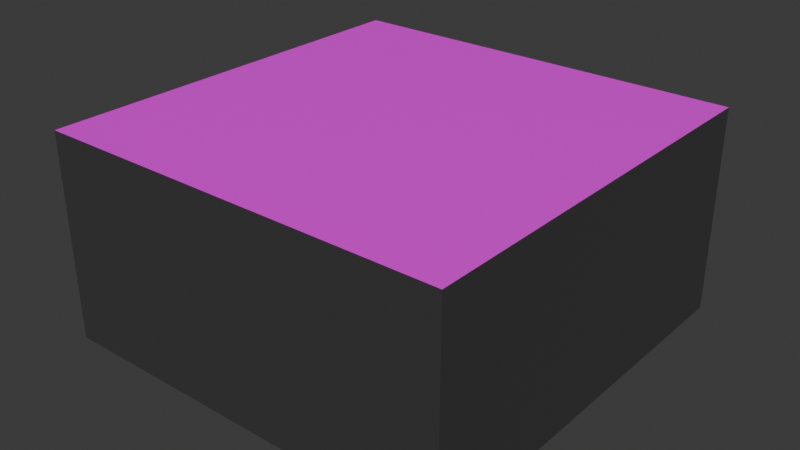 # Source: conveyor.blend  (saved by Blender 5.0.119; exported with 4.5.12 LTS)
import bpy
from mathutils import Matrix  # noqa: F401  (used for matrix-valued properties, if any)

bpy.ops.wm.read_factory_settings(use_empty=True)
scene = bpy.context.scene
scene.name = 'Scene'

# ---- collections
col_collection = bpy.data.collections.new('Collection'); scene.collection.children.link(col_collection)

# ---- images (referenced by path relative to the original .blend; pixels are not part of the script)
import os
ASSET_DIR = os.environ.get("B2B_ASSET_DIR", "")  # directory of the original .blend (textures are referenced by path, not embedded)
HERE = os.path.dirname(os.path.abspath(__file__))  # packed textures are extracted next to this script under _unpacked/

def load_image(name, relpath, width, height, colorspace="sRGB"):
    """Load a texture the original file referenced (path relative to the .blend, or extracted next to this script)."""
    p = next((c for c in (os.path.join(HERE, relpath), os.path.join(ASSET_DIR, relpath)) if relpath and os.path.exists(c)), "")
    if p:
        img = bpy.data.images.load(p, check_existing=True)
        img.name = name
    else:  # same state as the original file: an image datablock whose file is absent (Cycles renders it pink)
        img = bpy.data.images.new(name, width, height)
        img.source = "FILE"
        img.filepath = "//" + (relpath or name)
    img.colorspace_settings.name = colorspace
    return img
img_conveyor_png = load_image('conveyor.png', 'conveyor.png', 1024, 1024, 'sRGB')

# ---- materials (node trees are filled in below, after node groups)
mat_material = bpy.data.materials.new('Material')
mat_material.alpha_threshold = 0.0
mat_material.use_backface_culling_lightprobe_volume = False
mat_material.roughness = 0.5
mat_material.line_color = (0.0, 0.0, 0.0, 1.0)
mat_conveyor_face = bpy.data.materials.new('Conveyor_face')

# ---- material node trees
mat_material.use_nodes = True; mat_material.node_tree.nodes.clear()
_N = mat_material.node_tree.nodes; _L = mat_material.node_tree.links
n0 = _N.new('ShaderNodeOutputMaterial'); n0.name = 'Material Output'; n0.location = (200, 100)
n1 = _N.new('ShaderNodeBsdfPrincipled'); n1.name = 'Principled BSDF'; n1.location = (-200, 100)
n1.inputs[0].default_value = (0.04715, 0.04715, 0.04715, 1.0)
_L.new(n1.outputs[0], n0.inputs[0])
n0.is_active_output = True
mat_conveyor_face.use_nodes = True; mat_conveyor_face.node_tree.nodes.clear()
_N = mat_conveyor_face.node_tree.nodes; _L = mat_conveyor_face.node_tree.links
n0 = _N.new('ShaderNodeBsdfPrincipled'); n0.name = 'Principled BSDF'; n0.location = (-200, 100)
n1 = _N.new('ShaderNodeOutputMaterial'); n1.name = 'Material Output'; n1.location = (200, 100)
n2 = _N.new('ShaderNodeTexImage'); n2.name = 'Image Texture'; n2.location = (-490, 80)
n2.image = img_conveyor_png
n2.interpolation = 'Closest'
_L.new(n0.outputs[0], n1.inputs[0])
_L.new(n2.outputs[0], n0.inputs[0])
n1.is_active_output = True

# ---- world
world_world = bpy.data.worlds.new('World'); scene.world = world_world
world_world.use_nodes = True; world_world.node_tree.nodes.clear()
_N = world_world.node_tree.nodes; _L = world_world.node_tree.links
n0 = _N.new('ShaderNodeOutputWorld'); n0.name = 'World Output'; n0.location = (200, 100)
n1 = _N.new('ShaderNodeBackground'); n1.name = 'Background'; n1.location = (-200, 100)
n1.inputs[0].default_value = (0.05088, 0.05088, 0.05088, 1.0)
_L.new(n1.outputs[0], n0.inputs[0])
n0.is_active_output = True
world_world.color = (0.05088, 0.05088, 0.05088)
world_world.sun_shadow_jitter_overblur = 0.0

# ---- meshes
me_cube = bpy.data.meshes.new('Cube')
me_cube.from_pydata([(1.0, 1.0, 1.0), (1.0, 1.0, -1.0), (1.0, -1.0, 1.0), (1.0, -1.0, -1.0), (-1.0, 1.0, 1.0), (-1.0, 1.0, -1.0), (-1.0, -1.0, 1.0), (-1.0, -1.0, -1.0)], [], [(0, 4, 6, 2), (3, 2, 6, 7), (7, 6, 4, 5), (5, 1, 3, 7), (1, 0, 2, 3), (5, 4, 0, 1)])
me_cube.polygons.foreach_set('material_index', [1, 0, 0, 0, 0, 0])
_uv = me_cube.uv_layers.new(name='UVMap')
_uv.uv.foreach_set('vector', [4.47e-08, -0.003906, 1.0, -0.003906, 1.0, 0.9961, 4.47e-08, 0.9961, 0.375, 0.75, 4.47e-08, 0.9961, 0.625, 1.0, 0.375, 1.0, 0.375, 0.0, 0.625, 0.0, 0.625, 0.25, 0.375, 0.25, 0.125, 0.5, 0.375, 0.5, 0.375, 0.75, 0.125, 0.75, 0.375, 0.5, 4.47e-08, -0.003906, 4.47e-08, 0.9961, 0.375, 0.75, 0.375, 0.25, 0.625, 0.25, 4.47e-08, -0.003906, 0.375, 0.5])
me_cube.materials.append(mat_material)
me_cube.materials.append(mat_conveyor_face)
me_cube.use_mirror_vertex_groups = False
me_cube.update()

# ---- objects
ob_cube = bpy.data.objects.new('Cube', me_cube)

# ---- transforms, parenting, visibility, modifiers, constraints
ob_cube.location = (0.0, 0.0, 0.0)
ob_cube.rotation_euler = (0.0, -0.0, 3.142)
ob_cube.scale = (1.0, 1.0, 0.5)
ob_cube.lock_rotations_4d = False
ob_cube.empty_display_type = 'ARROWS'
ob_cube.lineart.crease_threshold = 0.0

# ---- collection membership
col_collection.objects.link(ob_cube)

# ---- scene / render settings (as saved in the file)
scene.frame_start = 1; scene.frame_end = 250; scene.frame_set(1)
scene.render.engine = 'BLENDER_EEVEE_NEXT'
scene.render.bake_bias = 0.0
scene.render.bake_samples = 0
scene.cycles.sampling_pattern = 'TABULATED_SOBOL'
scene.eevee.use_volume_custom_range = False
bpy.context.view_layer.update()

# ---- added for rendering (the .blend has no active camera and no usable light): camera, sun
cam_auto = bpy.data.cameras.new('AutoCamera')
cam_auto.lens = 50.0
cam_auto.sensor_width = 36.0
cam_auto.clip_end = 1000.0
ob_auto_camera = bpy.data.objects.new('AutoCamera', cam_auto)
scene.collection.objects.link(ob_auto_camera)
ob_auto_camera.location = (2.77567, -3.33081, 2.22054)
ob_auto_camera.rotation_euler = (1.09748, -7.21219e-08, 0.694738)
scene.camera = ob_auto_camera
light_auto_sun = bpy.data.lights.new('AutoSun', 'SUN')
light_auto_sun.energy = 3.0
light_auto_sun.angle = 0.0523599
ob_auto_sun = bpy.data.objects.new('AutoSun', light_auto_sun)
scene.collection.objects.link(ob_auto_sun)
ob_auto_sun.rotation_euler = (0.872665, 0.174533, 0.523599)
bpy.context.view_layer.update()
